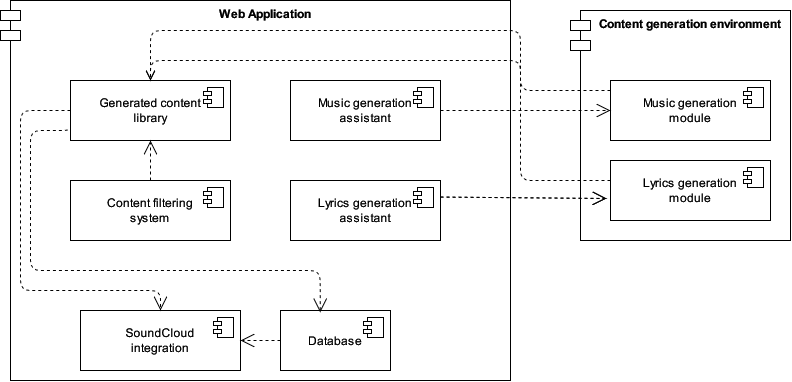

The diagram above was exported from draw.io. Its source (the exported page's mxGraphModel, read from the mxfile embedded in the PNG):
<mxGraphModel dx="647" dy="393" grid="1" gridSize="10" guides="1" tooltips="1" connect="1" arrows="1" fold="1" page="1" pageScale="1" pageWidth="1100" pageHeight="850" background="#ffffff" math="0" shadow="0">
  <root>
    <mxCell id="0" />
    <mxCell id="1" parent="0" />
    <mxCell id="1nEHSPKDsYsI9t5XIu3M-1" value="Web Application&#10;" style="shape=module;align=left;spacingLeft=20;align=center;verticalAlign=top;fontStyle=1" vertex="1" parent="1">
      <mxGeometry x="50" y="160" width="510" height="380" as="geometry" />
    </mxCell>
    <mxCell id="1nEHSPKDsYsI9t5XIu3M-3" value="&lt;div&gt;Generated content &lt;br&gt;&lt;/div&gt;&lt;div&gt;library&lt;/div&gt;" style="html=1;dropTarget=0;whiteSpace=wrap;" vertex="1" parent="1">
      <mxGeometry x="120" y="240" width="160" height="60" as="geometry" />
    </mxCell>
    <mxCell id="1nEHSPKDsYsI9t5XIu3M-4" value="" style="shape=module;jettyWidth=8;jettyHeight=4;" vertex="1" parent="1nEHSPKDsYsI9t5XIu3M-3">
      <mxGeometry x="1" width="20" height="20" relative="1" as="geometry">
        <mxPoint x="-27" y="7" as="offset" />
      </mxGeometry>
    </mxCell>
    <mxCell id="1nEHSPKDsYsI9t5XIu3M-5" value="Database" style="html=1;dropTarget=0;whiteSpace=wrap;" vertex="1" parent="1">
      <mxGeometry x="330" y="470" width="110" height="60" as="geometry" />
    </mxCell>
    <mxCell id="1nEHSPKDsYsI9t5XIu3M-6" value="" style="shape=module;jettyWidth=8;jettyHeight=4;" vertex="1" parent="1nEHSPKDsYsI9t5XIu3M-5">
      <mxGeometry x="1" width="20" height="20" relative="1" as="geometry">
        <mxPoint x="-27" y="7" as="offset" />
      </mxGeometry>
    </mxCell>
    <mxCell id="1nEHSPKDsYsI9t5XIu3M-7" value="Content generation environment" style="shape=module;align=left;spacingLeft=20;align=center;verticalAlign=top;fontStyle=1" vertex="1" parent="1">
      <mxGeometry x="620" y="170" width="220" height="230" as="geometry" />
    </mxCell>
    <mxCell id="1nEHSPKDsYsI9t5XIu3M-8" value="&lt;div&gt;Music generation &lt;br&gt;&lt;/div&gt;&lt;div&gt;module&lt;br&gt;&lt;/div&gt;" style="html=1;dropTarget=0;whiteSpace=wrap;" vertex="1" parent="1">
      <mxGeometry x="660" y="240" width="160" height="60" as="geometry" />
    </mxCell>
    <mxCell id="1nEHSPKDsYsI9t5XIu3M-9" value="" style="shape=module;jettyWidth=8;jettyHeight=4;" vertex="1" parent="1nEHSPKDsYsI9t5XIu3M-8">
      <mxGeometry x="1" width="20" height="20" relative="1" as="geometry">
        <mxPoint x="-27" y="7" as="offset" />
      </mxGeometry>
    </mxCell>
    <mxCell id="1nEHSPKDsYsI9t5XIu3M-10" value="&lt;div&gt;Lyrics generation &lt;br&gt;&lt;/div&gt;&lt;div&gt;module&lt;br&gt;&lt;/div&gt;" style="html=1;dropTarget=0;whiteSpace=wrap;" vertex="1" parent="1">
      <mxGeometry x="660" y="320" width="160" height="60" as="geometry" />
    </mxCell>
    <mxCell id="1nEHSPKDsYsI9t5XIu3M-11" value="" style="shape=module;jettyWidth=8;jettyHeight=4;" vertex="1" parent="1nEHSPKDsYsI9t5XIu3M-10">
      <mxGeometry x="1" width="20" height="20" relative="1" as="geometry">
        <mxPoint x="-27" y="7" as="offset" />
      </mxGeometry>
    </mxCell>
    <mxCell id="1nEHSPKDsYsI9t5XIu3M-12" value="&lt;div&gt;Content filtering &lt;br&gt;&lt;/div&gt;&lt;div&gt;system&lt;/div&gt;" style="html=1;dropTarget=0;whiteSpace=wrap;" vertex="1" parent="1">
      <mxGeometry x="120" y="340" width="160" height="60" as="geometry" />
    </mxCell>
    <mxCell id="1nEHSPKDsYsI9t5XIu3M-13" value="" style="shape=module;jettyWidth=8;jettyHeight=4;" vertex="1" parent="1nEHSPKDsYsI9t5XIu3M-12">
      <mxGeometry x="1" width="20" height="20" relative="1" as="geometry">
        <mxPoint x="-27" y="7" as="offset" />
      </mxGeometry>
    </mxCell>
    <mxCell id="1nEHSPKDsYsI9t5XIu3M-14" value="&lt;div&gt;SoundCloud &lt;br&gt;&lt;/div&gt;&lt;div&gt;integration&lt;/div&gt;" style="html=1;dropTarget=0;whiteSpace=wrap;" vertex="1" parent="1">
      <mxGeometry x="130" y="470" width="160" height="60" as="geometry" />
    </mxCell>
    <mxCell id="1nEHSPKDsYsI9t5XIu3M-15" value="" style="shape=module;jettyWidth=8;jettyHeight=4;" vertex="1" parent="1nEHSPKDsYsI9t5XIu3M-14">
      <mxGeometry x="1" width="20" height="20" relative="1" as="geometry">
        <mxPoint x="-27" y="7" as="offset" />
      </mxGeometry>
    </mxCell>
    <mxCell id="1nEHSPKDsYsI9t5XIu3M-16" value="&lt;div&gt;Music generation&lt;/div&gt;&lt;div&gt;assistant &lt;/div&gt;" style="html=1;dropTarget=0;whiteSpace=wrap;" vertex="1" parent="1">
      <mxGeometry x="340" y="240" width="150" height="60" as="geometry" />
    </mxCell>
    <mxCell id="1nEHSPKDsYsI9t5XIu3M-17" value="" style="shape=module;jettyWidth=8;jettyHeight=4;" vertex="1" parent="1nEHSPKDsYsI9t5XIu3M-16">
      <mxGeometry x="1" width="20" height="20" relative="1" as="geometry">
        <mxPoint x="-27" y="7" as="offset" />
      </mxGeometry>
    </mxCell>
    <mxCell id="1nEHSPKDsYsI9t5XIu3M-18" value="&lt;div&gt;Lyrics generation&lt;/div&gt;&lt;div&gt; assistant &lt;/div&gt;" style="html=1;dropTarget=0;whiteSpace=wrap;" vertex="1" parent="1">
      <mxGeometry x="340" y="340" width="150" height="60" as="geometry" />
    </mxCell>
    <mxCell id="1nEHSPKDsYsI9t5XIu3M-19" value="" style="shape=module;jettyWidth=8;jettyHeight=4;" vertex="1" parent="1nEHSPKDsYsI9t5XIu3M-18">
      <mxGeometry x="1" width="20" height="20" relative="1" as="geometry">
        <mxPoint x="-27" y="7" as="offset" />
      </mxGeometry>
    </mxCell>
    <mxCell id="1nEHSPKDsYsI9t5XIu3M-32" value="" style="endArrow=open;endSize=12;dashed=1;html=1;exitX=1;exitY=0.5;exitDx=0;exitDy=0;" edge="1" parent="1" source="1nEHSPKDsYsI9t5XIu3M-16" target="1nEHSPKDsYsI9t5XIu3M-8">
      <mxGeometry width="160" relative="1" as="geometry">
        <mxPoint x="470" y="280" as="sourcePoint" />
        <mxPoint x="630" y="280" as="targetPoint" />
      </mxGeometry>
    </mxCell>
    <mxCell id="1nEHSPKDsYsI9t5XIu3M-33" value="" style="endArrow=open;endSize=12;dashed=1;html=1;exitX=1;exitY=0.5;exitDx=0;exitDy=0;entryX=-0.025;entryY=0.633;entryDx=0;entryDy=0;entryPerimeter=0;" edge="1" parent="1" target="1nEHSPKDsYsI9t5XIu3M-10">
      <mxGeometry width="160" relative="1" as="geometry">
        <mxPoint x="490" y="356.52" as="sourcePoint" />
        <mxPoint x="640" y="349.99826086956523" as="targetPoint" />
      </mxGeometry>
    </mxCell>
    <mxCell id="1nEHSPKDsYsI9t5XIu3M-35" value="" style="html=1;verticalAlign=bottom;endArrow=open;dashed=1;endSize=8;edgeStyle=orthogonalEdgeStyle;" edge="1" parent="1" source="1nEHSPKDsYsI9t5XIu3M-8" target="1nEHSPKDsYsI9t5XIu3M-3">
      <mxGeometry relative="1" as="geometry">
        <mxPoint x="540" y="200" as="sourcePoint" />
        <mxPoint x="460" y="200" as="targetPoint" />
        <Array as="points">
          <mxPoint x="570" y="250" />
          <mxPoint x="570" y="220" />
          <mxPoint x="200" y="220" />
        </Array>
      </mxGeometry>
    </mxCell>
    <mxCell id="1nEHSPKDsYsI9t5XIu3M-36" value="" style="html=1;verticalAlign=bottom;endArrow=open;dashed=1;endSize=8;edgeStyle=orthogonalEdgeStyle;" edge="1" parent="1" source="1nEHSPKDsYsI9t5XIu3M-10">
      <mxGeometry relative="1" as="geometry">
        <mxPoint x="640" y="340" as="sourcePoint" />
        <mxPoint x="200" y="240" as="targetPoint" />
        <Array as="points">
          <mxPoint x="570" y="340" />
          <mxPoint x="570" y="190" />
          <mxPoint x="200" y="190" />
        </Array>
      </mxGeometry>
    </mxCell>
    <mxCell id="1nEHSPKDsYsI9t5XIu3M-47" value="" style="endArrow=open;endSize=12;dashed=1;html=1;exitX=0.5;exitY=0;exitDx=0;exitDy=0;entryX=0.5;entryY=1;entryDx=0;entryDy=0;" edge="1" parent="1" source="1nEHSPKDsYsI9t5XIu3M-12" target="1nEHSPKDsYsI9t5XIu3M-3">
      <mxGeometry width="160" relative="1" as="geometry">
        <mxPoint x="164" y="320" as="sourcePoint" />
        <mxPoint x="330" y="321.46000000000004" as="targetPoint" />
      </mxGeometry>
    </mxCell>
    <mxCell id="1nEHSPKDsYsI9t5XIu3M-51" value="" style="endArrow=open;endSize=12;dashed=1;html=1;exitX=1;exitY=0.5;exitDx=0;exitDy=0;entryX=-0.025;entryY=0.633;entryDx=0;entryDy=0;entryPerimeter=0;" edge="1" parent="1">
      <mxGeometry width="160" relative="1" as="geometry">
        <mxPoint x="490" y="356.52" as="sourcePoint" />
        <mxPoint x="656" y="357.98" as="targetPoint" />
      </mxGeometry>
    </mxCell>
    <mxCell id="1nEHSPKDsYsI9t5XIu3M-52" value="" style="endArrow=open;endSize=12;dashed=1;html=1;entryX=1;entryY=0.5;entryDx=0;entryDy=0;" edge="1" parent="1" source="1nEHSPKDsYsI9t5XIu3M-5" target="1nEHSPKDsYsI9t5XIu3M-14">
      <mxGeometry width="160" relative="1" as="geometry">
        <mxPoint x="620" y="500" as="sourcePoint" />
        <mxPoint x="560" y="451.46000000000004" as="targetPoint" />
      </mxGeometry>
    </mxCell>
    <mxCell id="1nEHSPKDsYsI9t5XIu3M-56" value="" style="endArrow=open;endSize=12;dashed=1;html=1;exitX=0;exitY=0.5;exitDx=0;exitDy=0;edgeStyle=orthogonalEdgeStyle;" edge="1" parent="1" source="1nEHSPKDsYsI9t5XIu3M-3" target="1nEHSPKDsYsI9t5XIu3M-14">
      <mxGeometry width="160" relative="1" as="geometry">
        <mxPoint x="60" y="280" as="sourcePoint" />
        <mxPoint x="226" y="281.46000000000004" as="targetPoint" />
        <Array as="points">
          <mxPoint x="70" y="270" />
          <mxPoint x="70" y="450" />
          <mxPoint x="210" y="450" />
        </Array>
      </mxGeometry>
    </mxCell>
    <mxCell id="1nEHSPKDsYsI9t5XIu3M-57" value="" style="endArrow=open;endSize=12;dashed=1;html=1;edgeStyle=orthogonalEdgeStyle;exitX=0;exitY=0.75;exitDx=0;exitDy=0;entryX=0.361;entryY=0.033;entryDx=0;entryDy=0;entryPerimeter=0;" edge="1" parent="1" source="1nEHSPKDsYsI9t5XIu3M-3" target="1nEHSPKDsYsI9t5XIu3M-5">
      <mxGeometry width="160" relative="1" as="geometry">
        <mxPoint x="110" y="290" as="sourcePoint" />
        <mxPoint x="220.0000000000001" y="490" as="targetPoint" />
        <Array as="points">
          <mxPoint x="120" y="290" />
          <mxPoint x="80" y="290" />
          <mxPoint x="80" y="430" />
          <mxPoint x="370" y="430" />
        </Array>
      </mxGeometry>
    </mxCell>
  </root>
</mxGraphModel>